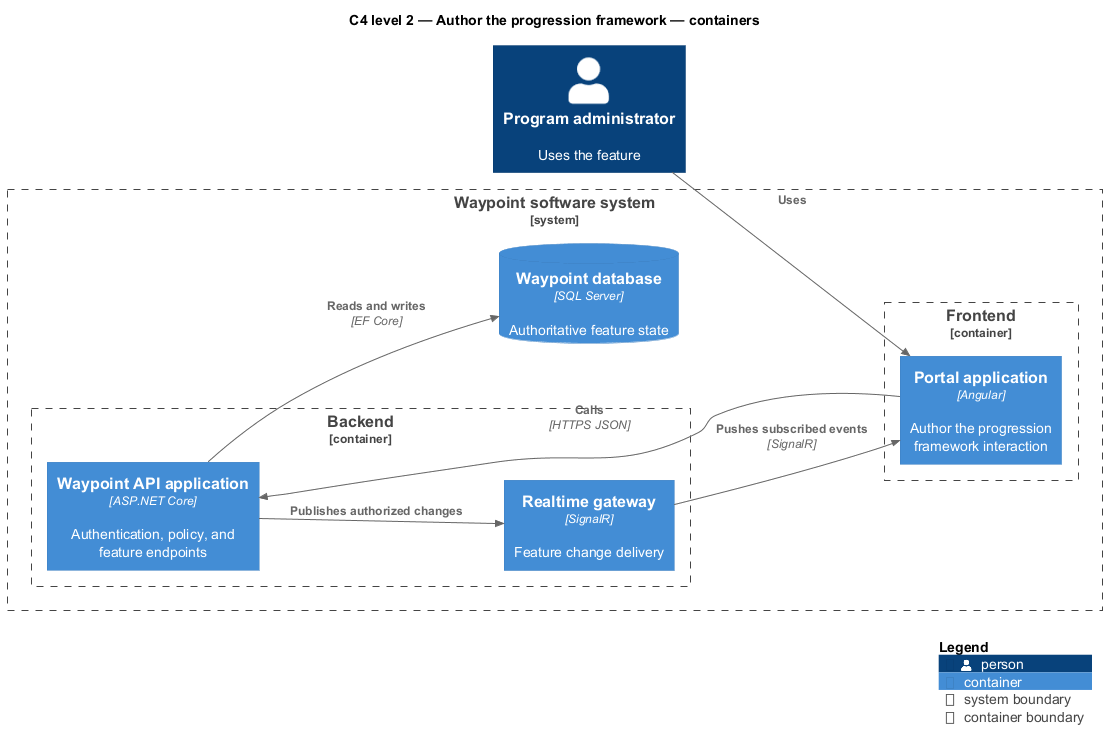

The diagram above was rendered by PlantUML. Its source (embedded in the PNG):
@startuml
!include <C4/C4_Component>
LAYOUT_LEFT_RIGHT()
title C4 level 2 — Author the progression framework — containers
Person(primary, "Program administrator", "Uses the feature")
System_Boundary(waypoint, "Waypoint software system") {
  Container_Boundary(frontend, "Frontend") {
    Container(app1, "Portal application", "Angular", "Author the progression framework interaction")
  }
  Container_Boundary(backend, "Backend") {
    Container(api, "Waypoint API application", "ASP.NET Core", "Authentication, policy, and feature endpoints")
    Container(realtime, "Realtime gateway", "SignalR", "Feature change delivery")
  }
  ContainerDb(db, "Waypoint database", "SQL Server", "Authoritative feature state")
}
Rel(primary, app1, "Uses")
Rel(app1, api, "Calls", "HTTPS JSON")
Rel(api, db, "Reads and writes", "EF Core")
Rel(api, realtime, "Publishes authorized changes")
Rel(realtime, app1, "Pushes subscribed events", "SignalR")
SHOW_LEGEND()
@enduml